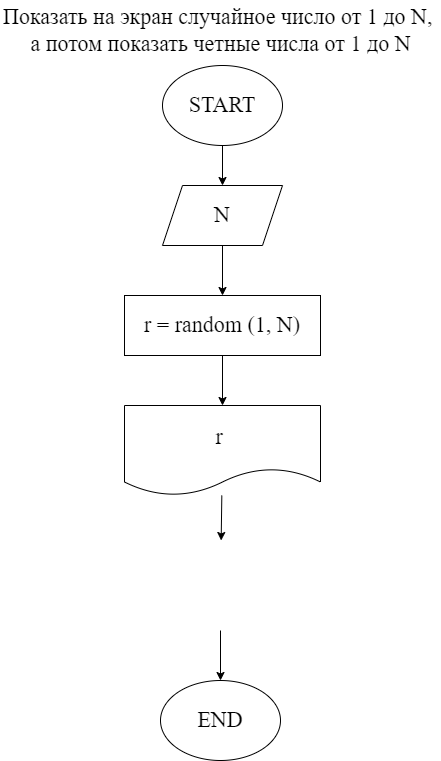

The diagram above was exported from draw.io. Its source (the exported page's mxGraphModel, read from the mxfile embedded in the PNG):
<mxGraphModel dx="1411" dy="613" grid="1" gridSize="10" guides="1" tooltips="1" connect="1" arrows="1" fold="1" page="1" pageScale="1" pageWidth="827" pageHeight="1169" math="0" shadow="0">
  <root>
    <mxCell id="0" />
    <mxCell id="1" parent="0" />
    <mxCell id="2" value="" style="edgeStyle=none;html=1;fontFamily=Fira code;fontSource=https%3A%2F%2Ffonts.googleapis.com%2Fcss%3Ffamily%3DFira%2Bcode;fontSize=22;" edge="1" parent="1" source="3" target="7">
      <mxGeometry relative="1" as="geometry" />
    </mxCell>
    <mxCell id="3" value="START" style="ellipse;whiteSpace=wrap;html=1;fontFamily=Fira code;fontSource=https%3A%2F%2Ffonts.googleapis.com%2Fcss%3Ffamily%3DFira%2Bcode;fontSize=22;" vertex="1" parent="1">
      <mxGeometry x="356" y="65" width="120" height="80" as="geometry" />
    </mxCell>
    <mxCell id="4" value="" style="edgeStyle=none;html=1;fontFamily=Fira code;fontSource=https%3A%2F%2Ffonts.googleapis.com%2Fcss%3Ffamily%3DFira%2Bcode;fontSize=22;" edge="1" parent="1" source="5" target="9">
      <mxGeometry relative="1" as="geometry" />
    </mxCell>
    <mxCell id="5" value="r = random (1, N)" style="whiteSpace=wrap;html=1;fontSize=22;fontFamily=Fira code;fontSource=https%3A%2F%2Ffonts.googleapis.com%2Fcss%3Ffamily%3DFira%2Bcode;" vertex="1" parent="1">
      <mxGeometry x="318" y="295" width="196" height="60" as="geometry" />
    </mxCell>
    <mxCell id="6" style="edgeStyle=none;html=1;exitX=0.5;exitY=1;exitDx=0;exitDy=0;entryX=0.5;entryY=0;entryDx=0;entryDy=0;fontFamily=Fira code;fontSource=https%3A%2F%2Ffonts.googleapis.com%2Fcss%3Ffamily%3DFira%2Bcode;fontSize=22;" edge="1" parent="1" source="7" target="5">
      <mxGeometry relative="1" as="geometry" />
    </mxCell>
    <mxCell id="7" value="N" style="shape=parallelogram;perimeter=parallelogramPerimeter;whiteSpace=wrap;html=1;fixedSize=1;fontSize=22;fontFamily=Fira code;fontSource=https%3A%2F%2Ffonts.googleapis.com%2Fcss%3Ffamily%3DFira%2Bcode;" vertex="1" parent="1">
      <mxGeometry x="356" y="185" width="120" height="60" as="geometry" />
    </mxCell>
    <mxCell id="14" value="" style="edgeStyle=none;html=1;" edge="1" parent="1" source="9">
      <mxGeometry relative="1" as="geometry">
        <mxPoint x="414.66666666666674" y="540" as="targetPoint" />
      </mxGeometry>
    </mxCell>
    <mxCell id="9" value="r&amp;nbsp;" style="shape=document;whiteSpace=wrap;html=1;boundedLbl=1;fontSize=22;fontFamily=Fira code;fontSource=https%3A%2F%2Ffonts.googleapis.com%2Fcss%3Ffamily%3DFira%2Bcode;" vertex="1" parent="1">
      <mxGeometry x="318" y="405" width="196" height="90" as="geometry" />
    </mxCell>
    <mxCell id="10" value="END" style="ellipse;whiteSpace=wrap;html=1;fontFamily=Fira code;fontSource=https%3A%2F%2Ffonts.googleapis.com%2Fcss%3Ffamily%3DFira%2Bcode;fontSize=22;" vertex="1" parent="1">
      <mxGeometry x="354" y="680" width="120" height="80" as="geometry" />
    </mxCell>
    <mxCell id="11" value="Показать на экран случайное число от 1 до N, &lt;br&gt;а потом показать четные числа от 1 до N" style="text;html=1;align=center;verticalAlign=middle;resizable=0;points=[];autosize=1;strokeColor=none;fillColor=none;fontSize=22;fontFamily=Fira code;" vertex="1" parent="1">
      <mxGeometry x="194" width="440" height="60" as="geometry" />
    </mxCell>
    <mxCell id="13" value="" style="edgeStyle=none;html=1;" edge="1" parent="1" target="10">
      <mxGeometry relative="1" as="geometry">
        <mxPoint x="414" y="630" as="sourcePoint" />
      </mxGeometry>
    </mxCell>
  </root>
</mxGraphModel>